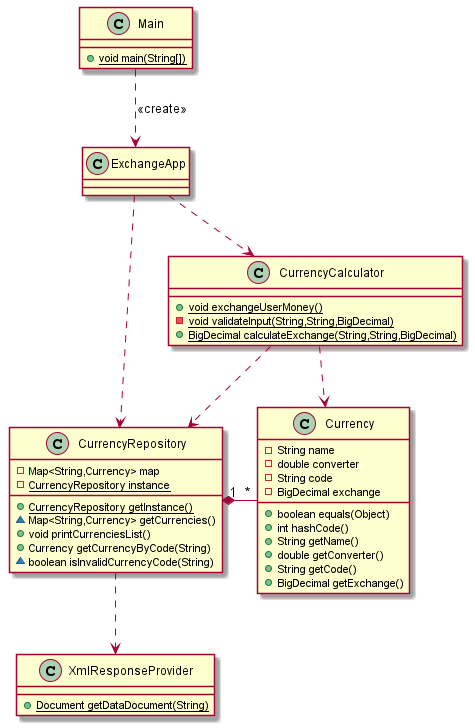

The diagram above was rendered by PlantUML. Its source (embedded in the PNG):
@startuml
class CurrencyRepository {
- Map<String,Currency> map
- {static} CurrencyRepository instance
+ {static} CurrencyRepository getInstance()
~ Map<String,Currency> getCurrencies()
+ void printCurrenciesList()
+ Currency getCurrencyByCode(String)
~ boolean isInvalidCurrencyCode(String)
}
class XmlResponseProvider {
+ {static} Document getDataDocument(String)
}
class ExchangeApp {
}
class Currency {
- String name
- double converter
- String code
- BigDecimal exchange
+ boolean equals(Object)
+ int hashCode()
+ String getName()
+ double getConverter()
+ String getCode()
+ BigDecimal getExchange()
}
class Main {
+ {static} void main(String[])
}
class CurrencyCalculator {
+ {static} void exchangeUserMoney()
- {static} void validateInput(String,String,BigDecimal)
+ {static} BigDecimal calculateExchange(String,String,BigDecimal)
}

Main ..> ExchangeApp : <<create>>
ExchangeApp ..> CurrencyCalculator
ExchangeApp ..> CurrencyRepository
CurrencyCalculator ..> CurrencyRepository
CurrencyCalculator ..> Currency
CurrencyRepository "1" *- "*" Currency
CurrencyRepository ..> XmlResponseProvider

@enduml